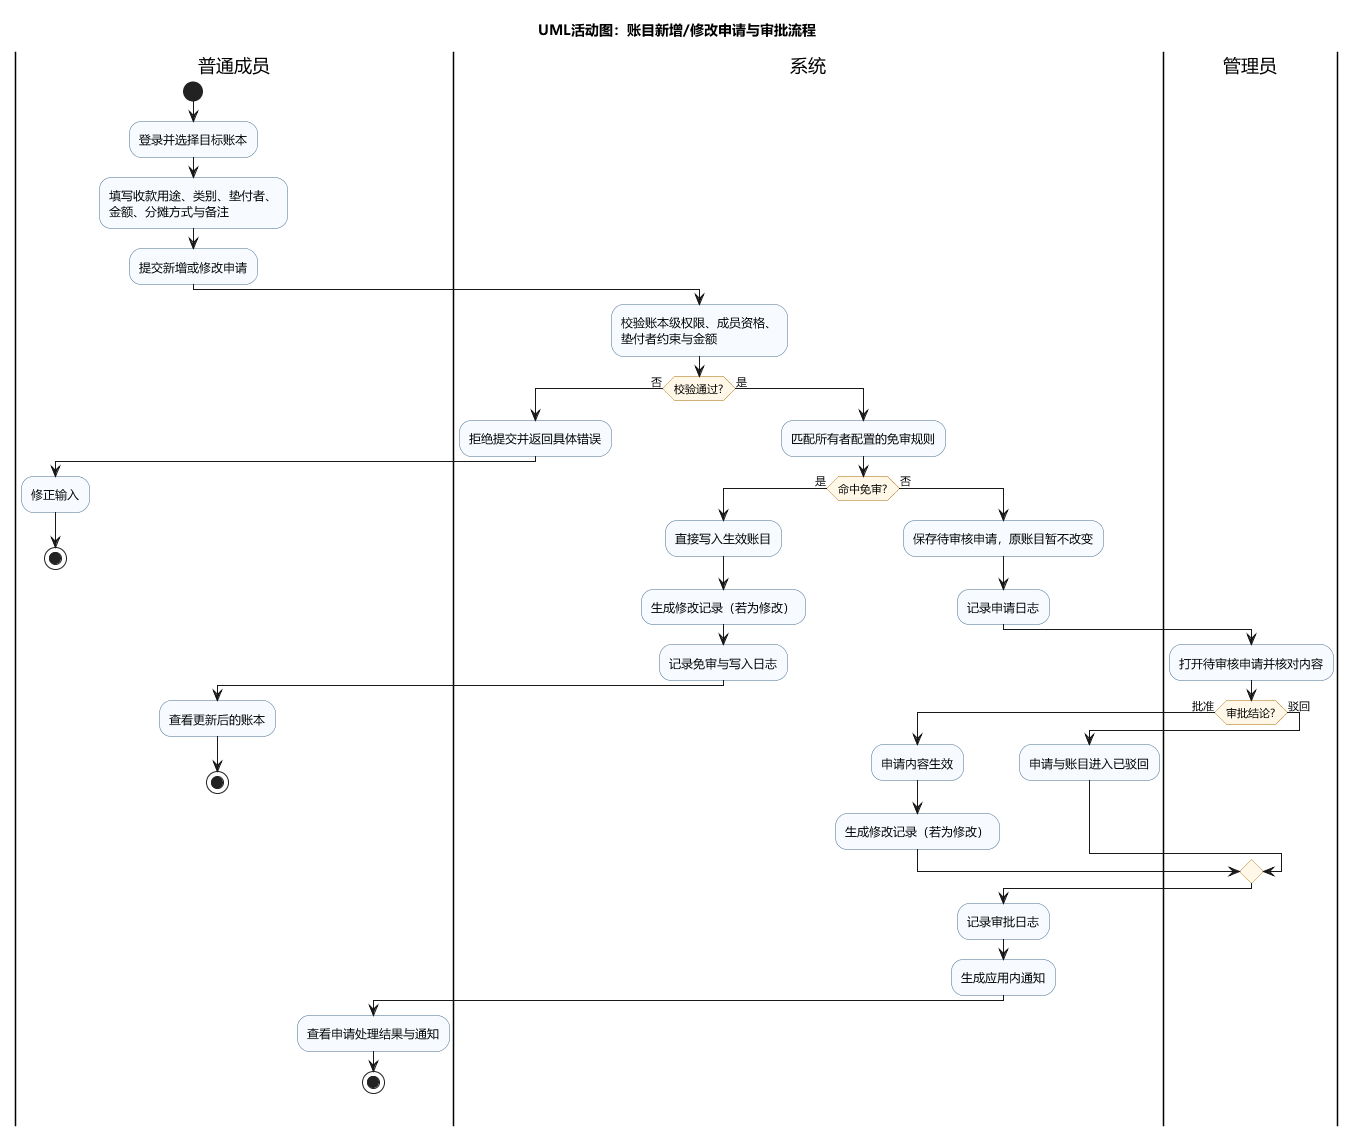

The diagram above was rendered by PlantUML. Its source (embedded in the PNG):
@startuml
' 行为性图：普通成员提交账目并由管理员审批
skinparam backgroundColor #FFFFFF
skinparam defaultFontName "Microsoft YaHei"
skinparam shadowing false
skinparam ActivityBackgroundColor #F7FBFF
skinparam ActivityBorderColor #456B8C
skinparam ActivityDiamondBackgroundColor #FFF8E8
skinparam ActivityDiamondBorderColor #A66A00
skinparam nodesep 35
skinparam ranksep 35

title UML活动图：账目新增/修改申请与审批流程

|普通成员|
start
:登录并选择目标账本;
:填写收款用途、类别、垫付者、
金额、分摊方式与备注;
:提交新增或修改申请;

|系统|
:校验账本级权限、成员资格、
垫付者约束与金额;
if (校验通过?) then (否)
  |系统|
  :拒绝提交并返回具体错误;
  |普通成员|
  :修正输入;
  stop
else (是)
  |系统|
  :匹配所有者配置的免审规则;
  if (命中免审?) then (是)
    |系统|
    :直接写入生效账目;
    :生成修改记录（若为修改）;
    :记录免审与写入日志;
    |普通成员|
    :查看更新后的账本;
    stop
  else (否)
    |系统|
    :保存待审核申请，原账目暂不改变;
    :记录申请日志;
    |管理员|
    :打开待审核申请并核对内容;
    if (审批结论?) then (批准)
      |系统|
      :申请内容生效;
      :生成修改记录（若为修改）;
    else (驳回)
      |系统|
      :申请与账目进入已驳回;
    endif
    |系统|
    :记录审批日志;
    :生成应用内通知;
    |普通成员|
    :查看申请处理结果与通知;
    stop
  endif
endif

@enduml